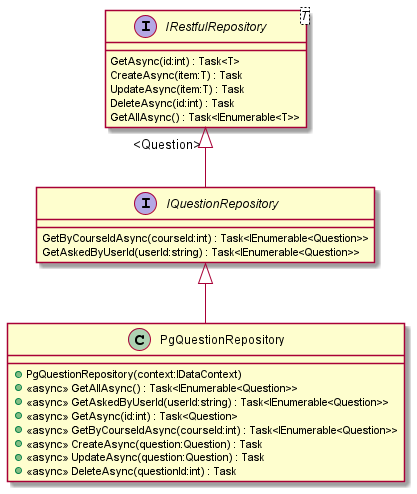

The diagram above was rendered by PlantUML. Its source (embedded in the PNG):
@startuml
interface "IRestfulRepository"<T> {
    GetAsync(id:int) : Task<T>
    CreateAsync(item:T) : Task
    UpdateAsync(item:T) : Task
    DeleteAsync(id:int) : Task
    GetAllAsync() : Task<IEnumerable<T>>
}


interface IQuestionRepository {
    GetByCourseIdAsync(courseId:int) : Task<IEnumerable<Question>>
    GetAskedByUserId(userId:string) : Task<IEnumerable<Question>>
}


class PgQuestionRepository {
    + PgQuestionRepository(context:IDataContext)
    + <<async>> GetAllAsync() : Task<IEnumerable<Question>>
    + <<async>> GetAskedByUserId(userId:string) : Task<IEnumerable<Question>>
    + <<async>> GetAsync(id:int) : Task<Question>
    + <<async>> GetByCourseIdAsync(courseId:int) : Task<IEnumerable<Question>>
    + <<async>> CreateAsync(question:Question) : Task
    + <<async>> UpdateAsync(question:Question) : Task
    + <<async>> DeleteAsync(questionId:int) : Task
}


"IRestfulRepository" "<Question>" <|-- IQuestionRepository
IQuestionRepository <|-- PgQuestionRepository
@enduml